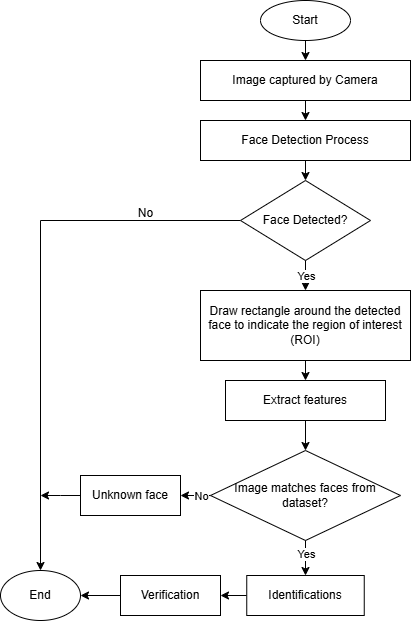

The diagram above was exported from draw.io. Its source (the exported page's mxGraphModel, read from the mxfile embedded in the PNG):
<mxGraphModel dx="786" dy="451" grid="1" gridSize="10" guides="1" tooltips="1" connect="1" arrows="1" fold="1" page="1" pageScale="1" pageWidth="827" pageHeight="1169" math="0" shadow="0">
  <root>
    <mxCell id="0" />
    <mxCell id="1" parent="0" />
    <mxCell id="qkRfgG1Cp49b8gKNMwR7-1" value="Start" style="ellipse;whiteSpace=wrap;html=1;" parent="1" vertex="1">
      <mxGeometry x="360" y="60" width="90" height="40" as="geometry" />
    </mxCell>
    <mxCell id="qkRfgG1Cp49b8gKNMwR7-2" value="Image captured by Camera" style="rounded=0;whiteSpace=wrap;html=1;" parent="1" vertex="1">
      <mxGeometry x="300" y="120" width="210" height="40" as="geometry" />
    </mxCell>
    <mxCell id="qkRfgG1Cp49b8gKNMwR7-3" value="Face Detection Process" style="rounded=0;whiteSpace=wrap;html=1;" parent="1" vertex="1">
      <mxGeometry x="300" y="180" width="210" height="40" as="geometry" />
    </mxCell>
    <mxCell id="qkRfgG1Cp49b8gKNMwR7-25" style="edgeStyle=orthogonalEdgeStyle;rounded=0;orthogonalLoop=1;jettySize=auto;html=1;entryX=0.5;entryY=0;entryDx=0;entryDy=0;" parent="1" source="qkRfgG1Cp49b8gKNMwR7-4" target="qkRfgG1Cp49b8gKNMwR7-12" edge="1">
      <mxGeometry relative="1" as="geometry">
        <mxPoint x="120" y="570" as="targetPoint" />
      </mxGeometry>
    </mxCell>
    <mxCell id="qkRfgG1Cp49b8gKNMwR7-4" value="Face Detected?" style="rhombus;whiteSpace=wrap;html=1;" parent="1" vertex="1">
      <mxGeometry x="340" y="240" width="130" height="80" as="geometry" />
    </mxCell>
    <mxCell id="qkRfgG1Cp49b8gKNMwR7-5" value="Draw rectangle around the detected face to indicate the region of interest (ROI)" style="rounded=0;whiteSpace=wrap;html=1;" parent="1" vertex="1">
      <mxGeometry x="300" y="350" width="210" height="70" as="geometry" />
    </mxCell>
    <mxCell id="qkRfgG1Cp49b8gKNMwR7-6" value="Extract features" style="rounded=0;whiteSpace=wrap;html=1;" parent="1" vertex="1">
      <mxGeometry x="325" y="440" width="160" height="40" as="geometry" />
    </mxCell>
    <mxCell id="qkRfgG1Cp49b8gKNMwR7-7" value="Image matches faces from dataset?" style="rhombus;whiteSpace=wrap;html=1;" parent="1" vertex="1">
      <mxGeometry x="310" y="510" width="190" height="90" as="geometry" />
    </mxCell>
    <mxCell id="qkRfgG1Cp49b8gKNMwR7-23" style="edgeStyle=orthogonalEdgeStyle;rounded=0;orthogonalLoop=1;jettySize=auto;html=1;entryX=1;entryY=0.5;entryDx=0;entryDy=0;" parent="1" source="qkRfgG1Cp49b8gKNMwR7-9" target="qkRfgG1Cp49b8gKNMwR7-10" edge="1">
      <mxGeometry relative="1" as="geometry" />
    </mxCell>
    <mxCell id="qkRfgG1Cp49b8gKNMwR7-9" value="Identifications" style="rounded=0;whiteSpace=wrap;html=1;" parent="1" vertex="1">
      <mxGeometry x="346.25" y="635" width="117.5" height="40" as="geometry" />
    </mxCell>
    <mxCell id="qkRfgG1Cp49b8gKNMwR7-24" style="edgeStyle=orthogonalEdgeStyle;rounded=0;orthogonalLoop=1;jettySize=auto;html=1;exitX=0;exitY=0.5;exitDx=0;exitDy=0;entryX=1;entryY=0.5;entryDx=0;entryDy=0;" parent="1" source="qkRfgG1Cp49b8gKNMwR7-10" target="qkRfgG1Cp49b8gKNMwR7-12" edge="1">
      <mxGeometry relative="1" as="geometry" />
    </mxCell>
    <mxCell id="qkRfgG1Cp49b8gKNMwR7-10" value="Verification" style="rounded=0;whiteSpace=wrap;html=1;" parent="1" vertex="1">
      <mxGeometry x="220" y="635" width="100" height="40" as="geometry" />
    </mxCell>
    <mxCell id="qkRfgG1Cp49b8gKNMwR7-26" style="edgeStyle=orthogonalEdgeStyle;rounded=0;orthogonalLoop=1;jettySize=auto;html=1;exitX=0;exitY=0.5;exitDx=0;exitDy=0;" parent="1" source="qkRfgG1Cp49b8gKNMwR7-11" edge="1">
      <mxGeometry relative="1" as="geometry">
        <mxPoint x="140" y="555" as="targetPoint" />
      </mxGeometry>
    </mxCell>
    <mxCell id="qkRfgG1Cp49b8gKNMwR7-11" value="Unknown face" style="rounded=0;whiteSpace=wrap;html=1;" parent="1" vertex="1">
      <mxGeometry x="180" y="535" width="100" height="40" as="geometry" />
    </mxCell>
    <mxCell id="qkRfgG1Cp49b8gKNMwR7-12" value="End" style="ellipse;whiteSpace=wrap;html=1;" parent="1" vertex="1">
      <mxGeometry x="100" y="630" width="80" height="50" as="geometry" />
    </mxCell>
    <mxCell id="qkRfgG1Cp49b8gKNMwR7-13" value="" style="endArrow=classic;html=1;rounded=0;exitX=0.5;exitY=1;exitDx=0;exitDy=0;entryX=0.5;entryY=0;entryDx=0;entryDy=0;" parent="1" source="qkRfgG1Cp49b8gKNMwR7-1" target="qkRfgG1Cp49b8gKNMwR7-2" edge="1">
      <mxGeometry width="50" height="50" relative="1" as="geometry">
        <mxPoint x="110" y="90" as="sourcePoint" />
        <mxPoint x="160" y="40" as="targetPoint" />
      </mxGeometry>
    </mxCell>
    <mxCell id="qkRfgG1Cp49b8gKNMwR7-14" value="" style="endArrow=classic;html=1;rounded=0;entryX=0.5;entryY=0;entryDx=0;entryDy=0;exitX=0.5;exitY=1;exitDx=0;exitDy=0;" parent="1" source="qkRfgG1Cp49b8gKNMwR7-2" target="qkRfgG1Cp49b8gKNMwR7-3" edge="1">
      <mxGeometry width="50" height="50" relative="1" as="geometry">
        <mxPoint x="300" y="250" as="sourcePoint" />
        <mxPoint x="350" y="200" as="targetPoint" />
      </mxGeometry>
    </mxCell>
    <mxCell id="qkRfgG1Cp49b8gKNMwR7-15" value="" style="endArrow=classic;html=1;rounded=0;exitX=0.5;exitY=1;exitDx=0;exitDy=0;entryX=0.5;entryY=0;entryDx=0;entryDy=0;" parent="1" source="qkRfgG1Cp49b8gKNMwR7-3" target="qkRfgG1Cp49b8gKNMwR7-4" edge="1">
      <mxGeometry width="50" height="50" relative="1" as="geometry">
        <mxPoint x="300" y="250" as="sourcePoint" />
        <mxPoint x="350" y="200" as="targetPoint" />
      </mxGeometry>
    </mxCell>
    <mxCell id="qkRfgG1Cp49b8gKNMwR7-17" value="" style="endArrow=classic;html=1;rounded=0;entryX=0.5;entryY=0;entryDx=0;entryDy=0;exitX=0.5;exitY=1;exitDx=0;exitDy=0;" parent="1" source="qkRfgG1Cp49b8gKNMwR7-4" target="qkRfgG1Cp49b8gKNMwR7-5" edge="1">
      <mxGeometry width="50" height="50" relative="1" as="geometry">
        <mxPoint x="300" y="250" as="sourcePoint" />
        <mxPoint x="350" y="200" as="targetPoint" />
      </mxGeometry>
    </mxCell>
    <mxCell id="qkRfgG1Cp49b8gKNMwR7-28" value="Yes" style="edgeLabel;html=1;align=center;verticalAlign=middle;resizable=0;points=[];" parent="qkRfgG1Cp49b8gKNMwR7-17" vertex="1" connectable="0">
      <mxGeometry x="-0.0261" relative="1" as="geometry">
        <mxPoint as="offset" />
      </mxGeometry>
    </mxCell>
    <mxCell id="qkRfgG1Cp49b8gKNMwR7-18" value="" style="endArrow=classic;html=1;rounded=0;entryX=0.5;entryY=0;entryDx=0;entryDy=0;exitX=0.5;exitY=1;exitDx=0;exitDy=0;" parent="1" source="qkRfgG1Cp49b8gKNMwR7-5" target="qkRfgG1Cp49b8gKNMwR7-6" edge="1">
      <mxGeometry width="50" height="50" relative="1" as="geometry">
        <mxPoint x="300" y="520" as="sourcePoint" />
        <mxPoint x="350" y="470" as="targetPoint" />
      </mxGeometry>
    </mxCell>
    <mxCell id="qkRfgG1Cp49b8gKNMwR7-19" value="" style="endArrow=classic;html=1;rounded=0;exitX=0.5;exitY=1;exitDx=0;exitDy=0;entryX=0.5;entryY=0;entryDx=0;entryDy=0;" parent="1" source="qkRfgG1Cp49b8gKNMwR7-6" target="qkRfgG1Cp49b8gKNMwR7-7" edge="1">
      <mxGeometry width="50" height="50" relative="1" as="geometry">
        <mxPoint x="300" y="520" as="sourcePoint" />
        <mxPoint x="350" y="470" as="targetPoint" />
      </mxGeometry>
    </mxCell>
    <mxCell id="qkRfgG1Cp49b8gKNMwR7-20" value="" style="endArrow=classic;html=1;rounded=0;exitX=0;exitY=0.5;exitDx=0;exitDy=0;entryX=1;entryY=0.5;entryDx=0;entryDy=0;" parent="1" source="qkRfgG1Cp49b8gKNMwR7-7" target="qkRfgG1Cp49b8gKNMwR7-11" edge="1">
      <mxGeometry width="50" height="50" relative="1" as="geometry">
        <mxPoint x="300" y="520" as="sourcePoint" />
        <mxPoint x="350" y="470" as="targetPoint" />
      </mxGeometry>
    </mxCell>
    <mxCell id="qkRfgG1Cp49b8gKNMwR7-29" value="No" style="edgeLabel;html=1;align=center;verticalAlign=middle;resizable=0;points=[];" parent="qkRfgG1Cp49b8gKNMwR7-20" vertex="1" connectable="0">
      <mxGeometry x="-0.3492" relative="1" as="geometry">
        <mxPoint as="offset" />
      </mxGeometry>
    </mxCell>
    <mxCell id="qkRfgG1Cp49b8gKNMwR7-22" value="" style="endArrow=classic;html=1;rounded=0;entryX=0.5;entryY=0;entryDx=0;entryDy=0;exitX=0.5;exitY=1;exitDx=0;exitDy=0;" parent="1" source="qkRfgG1Cp49b8gKNMwR7-7" target="qkRfgG1Cp49b8gKNMwR7-9" edge="1">
      <mxGeometry width="50" height="50" relative="1" as="geometry">
        <mxPoint x="300" y="660" as="sourcePoint" />
        <mxPoint x="350" y="610" as="targetPoint" />
      </mxGeometry>
    </mxCell>
    <mxCell id="qkRfgG1Cp49b8gKNMwR7-30" value="Yes" style="edgeLabel;html=1;align=center;verticalAlign=middle;resizable=0;points=[];" parent="qkRfgG1Cp49b8gKNMwR7-22" vertex="1" connectable="0">
      <mxGeometry x="-0.2686" relative="1" as="geometry">
        <mxPoint as="offset" />
      </mxGeometry>
    </mxCell>
    <mxCell id="qkRfgG1Cp49b8gKNMwR7-27" value="No" style="text;html=1;align=center;verticalAlign=middle;resizable=0;points=[];autosize=1;strokeColor=none;fillColor=none;rotation=0;" parent="1" vertex="1">
      <mxGeometry x="225" y="258" width="40" height="30" as="geometry" />
    </mxCell>
  </root>
</mxGraphModel>